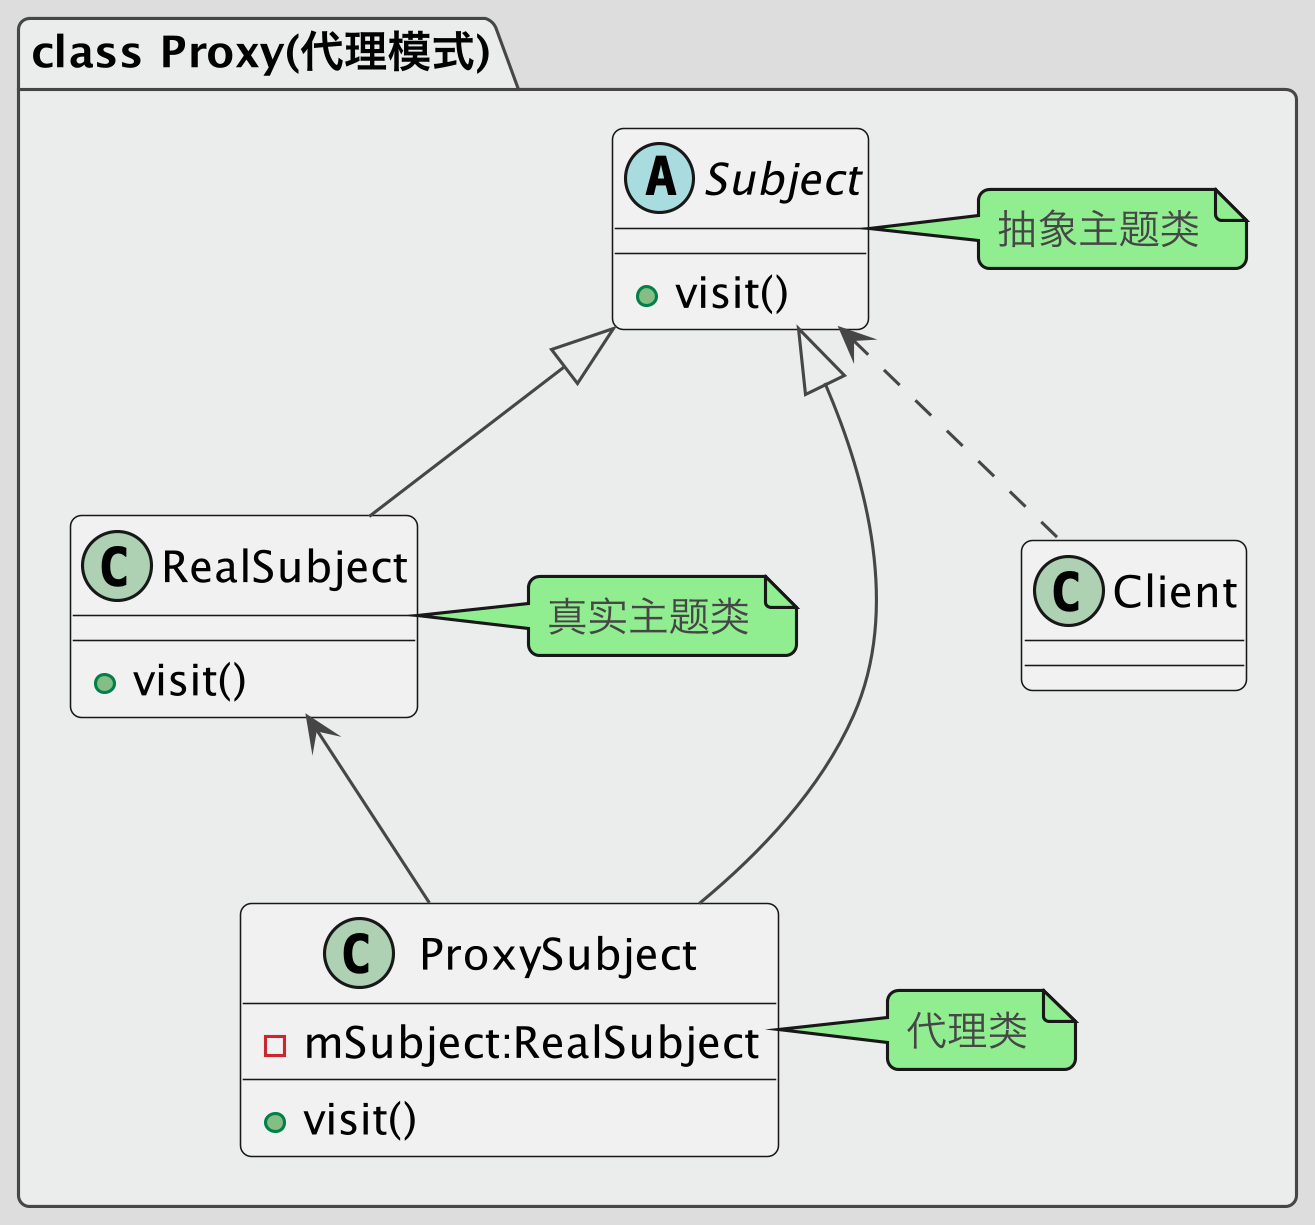

The diagram above was rendered by PlantUML. Its source (embedded in the PNG):
@startuml
!theme toy
skinparam dpi 300

package "class Proxy(代理模式)" #EBEDEC {
    class Client

    abstract class Subject
    {
    +visit()
    }
    note right: 抽象主题类

    class RealSubject
    {
    +visit()
    }
    note right: 真实主题类

    class ProxySubject{
    -mSubject:RealSubject
    +visit()
    }
    note right: 代理类

    Subject <.. Client
    Subject <|-- RealSubject
    Subject <|-- ProxySubject
    RealSubject <-- ProxySubject
}
@enduml